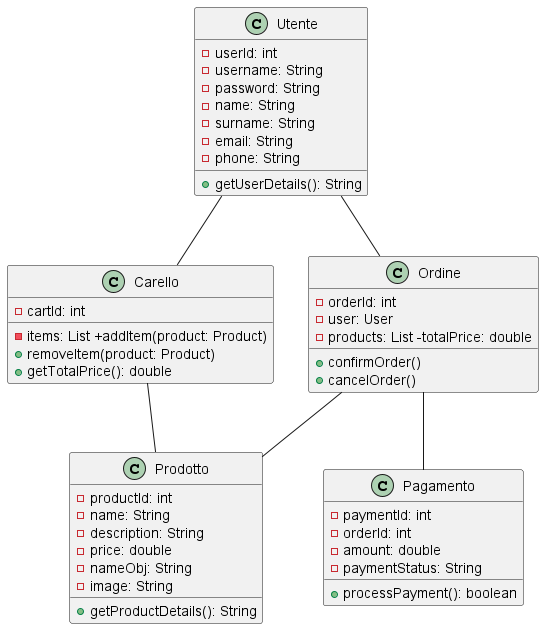

The diagram above was rendered by PlantUML. Its source (embedded in the PNG):
@startuml classDiagram

class Utente {
-userId: int
-username: String
-password: String
-name: String
-surname: String
-email: String
-phone: String
+getUserDetails(): String
}


class Prodotto {
-productId: int
-name: String
-description: String
-price: double
-nameObj: String
-image: String
+getProductDetails(): String
}

class Carello {
-cartId: int
-items: List +addItem(product: Product)
+removeItem(product: Product)
+getTotalPrice(): double
}

class Ordine {
-orderId: int
-user: User
-products: List -totalPrice: double
+confirmOrder()
+cancelOrder()
}

class Pagamento {
-paymentId: int
-orderId: int
-amount: double
-paymentStatus: String
+processPayment(): boolean
}

Utente -- Carello
Carello -- Prodotto
Utente -- Ordine
Ordine -- Prodotto
Ordine -- Pagamento

@enduml